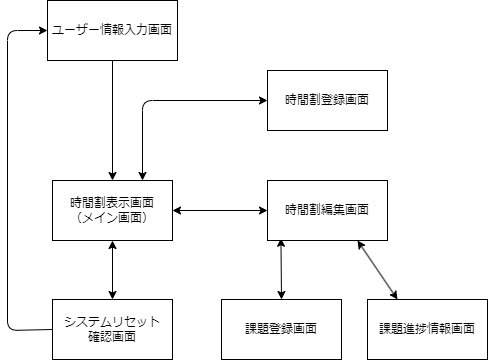

The diagram above was exported from draw.io. Its source (the exported page's mxGraphModel, read from the mxfile embedded in the PNG):
<mxGraphModel dx="1386" dy="779" grid="1" gridSize="10" guides="1" tooltips="1" connect="1" arrows="1" fold="1" page="1" pageScale="1" pageWidth="827" pageHeight="1169" math="0" shadow="0">
  <root>
    <mxCell id="0" />
    <mxCell id="1" parent="0" />
    <mxCell id="4" style="edgeStyle=none;html=1;exitX=0.5;exitY=1;exitDx=0;exitDy=0;entryX=0.5;entryY=0;entryDx=0;entryDy=0;" parent="1" source="2" target="3" edge="1">
      <mxGeometry relative="1" as="geometry" />
    </mxCell>
    <mxCell id="2" value="ユーザー情報入力画面" style="rounded=0;whiteSpace=wrap;html=1;" parent="1" vertex="1">
      <mxGeometry x="250" y="70" width="130" height="60" as="geometry" />
    </mxCell>
    <mxCell id="6" style="edgeStyle=none;html=1;exitX=1;exitY=0.5;exitDx=0;exitDy=0;entryX=0;entryY=0.5;entryDx=0;entryDy=0;startArrow=classic;startFill=1;" parent="1" source="3" target="5" edge="1">
      <mxGeometry relative="1" as="geometry" />
    </mxCell>
    <mxCell id="11" style="edgeStyle=none;html=1;exitX=0.5;exitY=1;exitDx=0;exitDy=0;entryX=0.5;entryY=0;entryDx=0;entryDy=0;startArrow=classic;startFill=1;" parent="1" source="3" target="9" edge="1">
      <mxGeometry relative="1" as="geometry" />
    </mxCell>
    <mxCell id="3" value="時間割表示画面&lt;br&gt;（メイン画面）" style="rounded=0;whiteSpace=wrap;html=1;" parent="1" vertex="1">
      <mxGeometry x="255" y="250" width="120" height="60" as="geometry" />
    </mxCell>
    <mxCell id="8" style="edgeStyle=none;html=1;exitX=0.112;exitY=0.963;exitDx=0;exitDy=0;entryX=0.5;entryY=0;entryDx=0;entryDy=0;startArrow=classic;startFill=1;exitPerimeter=0;" parent="1" source="5" target="7" edge="1">
      <mxGeometry relative="1" as="geometry" />
    </mxCell>
    <mxCell id="5" value="時間割編集画面" style="rounded=0;whiteSpace=wrap;html=1;" parent="1" vertex="1">
      <mxGeometry x="470" y="250" width="120" height="60" as="geometry" />
    </mxCell>
    <mxCell id="7" value="課題登録画面" style="rounded=0;whiteSpace=wrap;html=1;" parent="1" vertex="1">
      <mxGeometry x="424" y="369" width="120" height="60" as="geometry" />
    </mxCell>
    <mxCell id="10" style="edgeStyle=none;html=1;exitX=0;exitY=0.5;exitDx=0;exitDy=0;entryX=0;entryY=0.5;entryDx=0;entryDy=0;startArrow=none;startFill=0;" parent="1" source="9" target="2" edge="1">
      <mxGeometry relative="1" as="geometry">
        <Array as="points">
          <mxPoint x="210" y="400" />
          <mxPoint x="210" y="100" />
        </Array>
      </mxGeometry>
    </mxCell>
    <mxCell id="9" value="システムリセット&lt;br&gt;確認画面" style="rounded=0;whiteSpace=wrap;html=1;" parent="1" vertex="1">
      <mxGeometry x="255" y="369" width="120" height="60" as="geometry" />
    </mxCell>
    <mxCell id="13" style="edgeStyle=none;html=1;exitX=0;exitY=0.5;exitDx=0;exitDy=0;entryX=0.75;entryY=0;entryDx=0;entryDy=0;startArrow=classic;startFill=1;" parent="1" source="12" target="3" edge="1">
      <mxGeometry relative="1" as="geometry">
        <Array as="points">
          <mxPoint x="345" y="170" />
        </Array>
      </mxGeometry>
    </mxCell>
    <mxCell id="12" value="時間割登録画面" style="rounded=0;whiteSpace=wrap;html=1;" parent="1" vertex="1">
      <mxGeometry x="470" y="140" width="120" height="60" as="geometry" />
    </mxCell>
    <mxCell id="15" style="edgeStyle=none;html=1;exitX=0.25;exitY=0;exitDx=0;exitDy=0;entryX=0.75;entryY=1;entryDx=0;entryDy=0;startArrow=classic;startFill=1;" parent="1" source="14" target="5" edge="1">
      <mxGeometry relative="1" as="geometry" />
    </mxCell>
    <mxCell id="14" value="課題進捗情報画面" style="rounded=0;whiteSpace=wrap;html=1;" parent="1" vertex="1">
      <mxGeometry x="570" y="369" width="120" height="60" as="geometry" />
    </mxCell>
  </root>
</mxGraphModel>